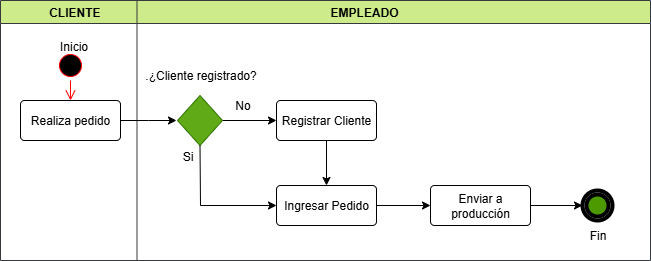

The diagram above was exported from draw.io. Its source (the exported page's mxGraphModel, read from the mxfile embedded in the PNG):
<mxGraphModel dx="1042" dy="626" grid="1" gridSize="10" guides="1" tooltips="1" connect="1" arrows="1" fold="1" page="1" pageScale="1" pageWidth="827" pageHeight="1169" math="0" shadow="0">
  <root>
    <mxCell id="0" />
    <mxCell id="1" parent="0" />
    <mxCell id="p7n0o2irRnRMiViwfnun-1" value="              CLIENTE                                                                     EMPLEADO" style="swimlane;align=left;fillColor=#cdeb8b;strokeColor=#36393d;" parent="1" vertex="1">
      <mxGeometry x="30" y="20" width="650" height="260" as="geometry" />
    </mxCell>
    <mxCell id="p7n0o2irRnRMiViwfnun-2" value="" style="ellipse;html=1;shape=startState;fillColor=#000000;strokeColor=#ff0000;" parent="p7n0o2irRnRMiViwfnun-1" vertex="1">
      <mxGeometry x="55" y="50" width="30" height="30" as="geometry" />
    </mxCell>
    <mxCell id="p7n0o2irRnRMiViwfnun-3" value="" style="line;strokeWidth=1;fillColor=none;align=left;verticalAlign=middle;spacingTop=-1;spacingLeft=3;spacingRight=3;rotatable=0;labelPosition=right;points=[];portConstraint=eastwest;strokeColor=inherit;direction=south;" parent="p7n0o2irRnRMiViwfnun-1" vertex="1">
      <mxGeometry x="8.5" width="256" height="260" as="geometry" />
    </mxCell>
    <mxCell id="p7n0o2irRnRMiViwfnun-28" style="edgeStyle=orthogonalEdgeStyle;rounded=0;orthogonalLoop=1;jettySize=auto;html=1;exitX=1;exitY=0.5;exitDx=0;exitDy=0;entryX=0;entryY=0.5;entryDx=0;entryDy=0;" parent="p7n0o2irRnRMiViwfnun-1" source="p7n0o2irRnRMiViwfnun-14" edge="1">
      <mxGeometry relative="1" as="geometry">
        <mxPoint x="176" y="120" as="targetPoint" />
      </mxGeometry>
    </mxCell>
    <mxCell id="p7n0o2irRnRMiViwfnun-14" value="Realiza pedido" style="rounded=1;arcSize=10;whiteSpace=wrap;html=1;align=center;gradientDirection=north;" parent="p7n0o2irRnRMiViwfnun-1" vertex="1">
      <mxGeometry x="20" y="100" width="100" height="40" as="geometry" />
    </mxCell>
    <mxCell id="p7n0o2irRnRMiViwfnun-15" value="" style="edgeStyle=orthogonalEdgeStyle;html=1;verticalAlign=bottom;endArrow=open;endSize=8;strokeColor=#ff0000;rounded=0;entryX=0.5;entryY=0;entryDx=0;entryDy=0;" parent="p7n0o2irRnRMiViwfnun-1" source="p7n0o2irRnRMiViwfnun-2" target="p7n0o2irRnRMiViwfnun-14" edge="1">
      <mxGeometry relative="1" as="geometry">
        <mxPoint x="65" y="130" as="targetPoint" />
        <Array as="points">
          <mxPoint x="70" y="100" />
          <mxPoint x="70" y="100" />
        </Array>
      </mxGeometry>
    </mxCell>
    <mxCell id="p7n0o2irRnRMiViwfnun-20" value="No" style="text;html=1;align=center;verticalAlign=middle;resizable=0;points=[];autosize=1;strokeColor=none;fillColor=none;" parent="p7n0o2irRnRMiViwfnun-1" vertex="1">
      <mxGeometry x="222" y="90" width="40" height="30" as="geometry" />
    </mxCell>
    <mxCell id="AY2Z7Sk0HcU2Tfgb_-97-6" style="edgeStyle=orthogonalEdgeStyle;rounded=0;orthogonalLoop=1;jettySize=auto;html=1;" edge="1" parent="p7n0o2irRnRMiViwfnun-1" source="p7n0o2irRnRMiViwfnun-5" target="p7n0o2irRnRMiViwfnun-11">
      <mxGeometry relative="1" as="geometry" />
    </mxCell>
    <mxCell id="p7n0o2irRnRMiViwfnun-5" value="Ingresar Pedido" style="rounded=1;arcSize=10;whiteSpace=wrap;html=1;align=center;" parent="p7n0o2irRnRMiViwfnun-1" vertex="1">
      <mxGeometry x="276" y="185" width="100" height="40" as="geometry" />
    </mxCell>
    <mxCell id="p7n0o2irRnRMiViwfnun-11" value="Enviar a producción" style="rounded=1;arcSize=10;whiteSpace=wrap;html=1;align=center;" parent="p7n0o2irRnRMiViwfnun-1" vertex="1">
      <mxGeometry x="430" y="185" width="100" height="40" as="geometry" />
    </mxCell>
    <mxCell id="p7n0o2irRnRMiViwfnun-18" value="" style="ellipse;html=1;shape=endState;fillColor=#4D9900;strokeColor=light-dark(#000000,#73B14C);strokeWidth=4;fontColor=#ffffff;" parent="p7n0o2irRnRMiViwfnun-1" vertex="1">
      <mxGeometry x="582" y="190" width="30" height="30" as="geometry" />
    </mxCell>
    <mxCell id="p7n0o2irRnRMiViwfnun-38" style="edgeStyle=orthogonalEdgeStyle;rounded=0;orthogonalLoop=1;jettySize=auto;html=1;" parent="p7n0o2irRnRMiViwfnun-1" source="p7n0o2irRnRMiViwfnun-11" target="p7n0o2irRnRMiViwfnun-18" edge="1">
      <mxGeometry relative="1" as="geometry" />
    </mxCell>
    <mxCell id="AY2Z7Sk0HcU2Tfgb_-97-7" style="edgeStyle=orthogonalEdgeStyle;rounded=0;orthogonalLoop=1;jettySize=auto;html=1;exitX=1;exitY=0.5;exitDx=0;exitDy=0;entryX=0;entryY=0.5;entryDx=0;entryDy=0;" edge="1" parent="p7n0o2irRnRMiViwfnun-1" source="AY2Z7Sk0HcU2Tfgb_-97-1" target="AY2Z7Sk0HcU2Tfgb_-97-8">
      <mxGeometry relative="1" as="geometry">
        <mxPoint x="280" y="120" as="targetPoint" />
      </mxGeometry>
    </mxCell>
    <mxCell id="AY2Z7Sk0HcU2Tfgb_-97-1" value="" style="shape=rhombus;perimeter=rhombusPerimeter;whiteSpace=wrap;html=1;align=center;fillColor=#60a917;strokeColor=#2D7600;fontColor=#ffffff;" vertex="1" parent="p7n0o2irRnRMiViwfnun-1">
      <mxGeometry x="177" y="95" width="45" height="50" as="geometry" />
    </mxCell>
    <mxCell id="AY2Z7Sk0HcU2Tfgb_-97-2" value=".¿Cliente registrado?" style="text;html=1;align=center;verticalAlign=middle;resizable=0;points=[];autosize=1;strokeColor=none;fillColor=none;" vertex="1" parent="p7n0o2irRnRMiViwfnun-1">
      <mxGeometry x="134.5" y="60" width="130" height="30" as="geometry" />
    </mxCell>
    <mxCell id="AY2Z7Sk0HcU2Tfgb_-97-3" value="Si" style="text;html=1;align=center;verticalAlign=middle;resizable=0;points=[];autosize=1;strokeColor=none;fillColor=none;" vertex="1" parent="p7n0o2irRnRMiViwfnun-1">
      <mxGeometry x="171.5" y="141" width="30" height="30" as="geometry" />
    </mxCell>
    <mxCell id="AY2Z7Sk0HcU2Tfgb_-97-5" value="" style="endArrow=classic;html=1;rounded=0;exitX=0.5;exitY=1;exitDx=0;exitDy=0;entryX=0;entryY=0.5;entryDx=0;entryDy=0;" edge="1" parent="p7n0o2irRnRMiViwfnun-1" source="AY2Z7Sk0HcU2Tfgb_-97-1" target="p7n0o2irRnRMiViwfnun-5">
      <mxGeometry width="50" height="50" relative="1" as="geometry">
        <mxPoint x="370" y="330" as="sourcePoint" />
        <mxPoint x="420" y="280" as="targetPoint" />
        <Array as="points">
          <mxPoint x="200" y="205" />
        </Array>
      </mxGeometry>
    </mxCell>
    <mxCell id="AY2Z7Sk0HcU2Tfgb_-97-10" value="" style="edgeStyle=orthogonalEdgeStyle;rounded=0;orthogonalLoop=1;jettySize=auto;html=1;" edge="1" parent="p7n0o2irRnRMiViwfnun-1" source="AY2Z7Sk0HcU2Tfgb_-97-8" target="p7n0o2irRnRMiViwfnun-5">
      <mxGeometry relative="1" as="geometry" />
    </mxCell>
    <mxCell id="AY2Z7Sk0HcU2Tfgb_-97-8" value="Registrar Cliente" style="rounded=1;arcSize=10;whiteSpace=wrap;html=1;align=center;" vertex="1" parent="p7n0o2irRnRMiViwfnun-1">
      <mxGeometry x="276" y="100" width="100" height="40" as="geometry" />
    </mxCell>
    <mxCell id="AY2Z7Sk0HcU2Tfgb_-97-11" value="Fin" style="text;html=1;align=center;verticalAlign=middle;resizable=0;points=[];autosize=1;strokeColor=none;fillColor=none;" vertex="1" parent="p7n0o2irRnRMiViwfnun-1">
      <mxGeometry x="577" y="220" width="40" height="30" as="geometry" />
    </mxCell>
    <mxCell id="cmgNz98-rp9_SjoK8xhm-1" value="Inicio" style="text;html=1;align=center;verticalAlign=middle;resizable=0;points=[];autosize=1;strokeColor=none;fillColor=none;" parent="1" vertex="1">
      <mxGeometry x="78" y="51" width="50" height="30" as="geometry" />
    </mxCell>
  </root>
</mxGraphModel>